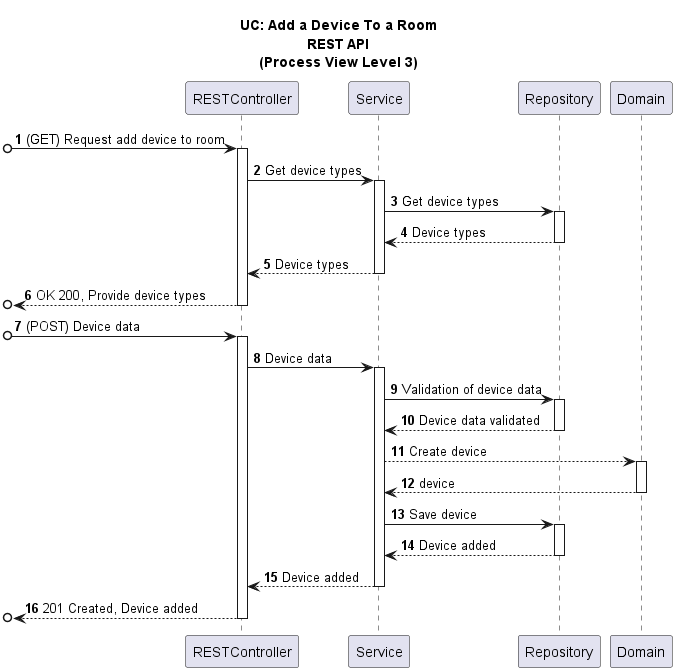

The diagram above was rendered by PlantUML. Its source (embedded in the PNG):
@startuml

title UC: Add a Device To a Room\nREST API\n(Process View Level 3)
autonumber

participant "RESTController" as RC
participant "Service" as S
participant "Repository" as R
participant "Domain" as D

[o-> RC: (GET) Request add device to room
activate RC
RC -> S: Get device types
activate S
S -> R: Get device types
activate R
R --> S: Device types
deactivate R
S --> RC: Device types
deactivate S
[o<-- RC: OK 200, Provide device types
deactivate RC


[o-> RC: (POST) Device data
activate RC
RC -> S: Device data
activate S
S -> R: Validation of device data
activate R
R --> S: Device data validated
deactivate R

S --> D: Create device
activate D
D --> S: device
deactivate D

S -> R: Save device
activate R
R --> S: Device added
deactivate R
S --> RC: Device added
deactivate S
[o<-- RC: 201 Created, Device added
deactivate RC

@enduml